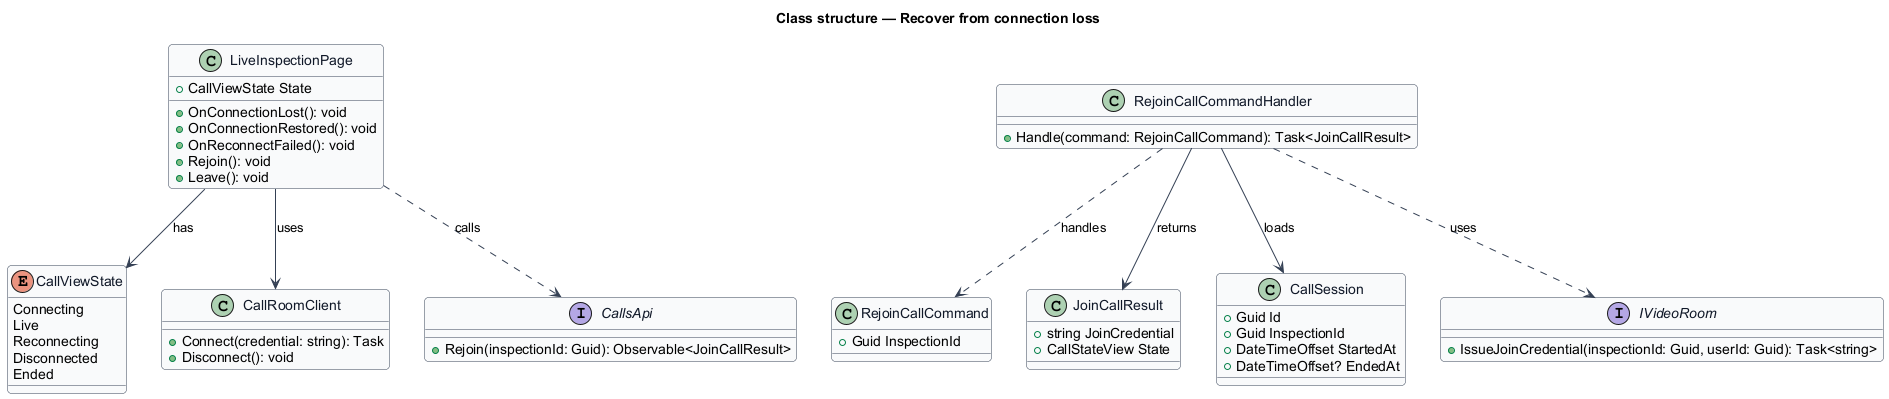

The diagram above was rendered by PlantUML. Its source (embedded in the PNG):
@startuml
' --- shared skin header ---
skinparam backgroundColor #FFFFFF
skinparam shadowing false
skinparam roundcorner 8
skinparam defaultFontName Arial
skinparam ArrowColor #344054
skinparam class {
  BorderColor #344054
  FontColor #101828
  BackgroundColor #F9FAFB
}
' --------------------------
title Class structure — Recover from connection loss

enum CallViewState {
  Connecting
  Live
  Reconnecting
  Disconnected
  Ended
}
class LiveInspectionPage {
  +CallViewState State
  +OnConnectionLost(): void
  +OnConnectionRestored(): void
  +OnReconnectFailed(): void
  +Rejoin(): void
  +Leave(): void
}
class CallRoomClient {
  +Connect(credential: string): Task
  +Disconnect(): void
}
interface CallsApi {
  +Rejoin(inspectionId: Guid): Observable<JoinCallResult>
}
class RejoinCallCommand {
  +Guid InspectionId
}
class RejoinCallCommandHandler {
  +Handle(command: RejoinCallCommand): Task<JoinCallResult>
}
class JoinCallResult {
  +string JoinCredential
  +CallStateView State
}
class CallSession {
  +Guid Id
  +Guid InspectionId
  +DateTimeOffset StartedAt
  +DateTimeOffset? EndedAt
}
interface IVideoRoom {
  +IssueJoinCredential(inspectionId: Guid, userId: Guid): Task<string>
}
LiveInspectionPage --> CallViewState : has
LiveInspectionPage --> CallRoomClient : uses
LiveInspectionPage ..> CallsApi : calls
RejoinCallCommandHandler ..> RejoinCallCommand : handles
RejoinCallCommandHandler --> CallSession : loads
RejoinCallCommandHandler ..> IVideoRoom : uses
RejoinCallCommandHandler --> JoinCallResult : returns
@enduml